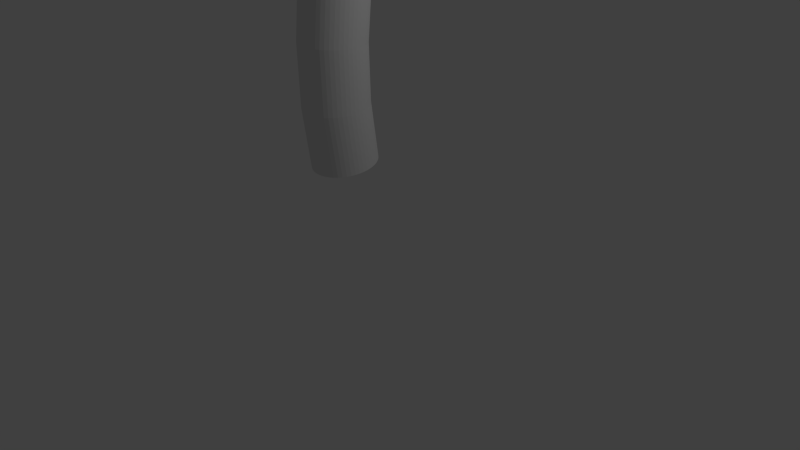 # Source: modifieur-courbe..blend  (saved by Blender 2.76.0; exported with 4.5.12 LTS)
import bpy
from mathutils import Matrix  # noqa: F401  (used for matrix-valued properties, if any)

bpy.ops.wm.read_factory_settings(use_empty=True)
scene = bpy.context.scene
scene.name = 'Scene'

# ---- collections
col_collection_1 = bpy.data.collections.new('Collection 1'); scene.collection.children.link(col_collection_1)

# ---- world
world_world = bpy.data.worlds.new('World'); scene.world = world_world
world_world.color = (0.05088, 0.05088, 0.05088)
world_world.use_sun_shadow = False
world_world.sun_shadow_jitter_overblur = 0.0
world_world.cycles.sampling_method = 'MANUAL'
world_world.cycles.sample_map_resolution = 256

# ---- cameras
cam_camera = bpy.data.cameras.new('Camera')
cam_camera.clip_end = 100.0
cam_camera.lens = 35.0
cam_camera.sensor_width = 32.0
cam_camera.sensor_height = 18.0
cam_camera.ortho_scale = 7.314
cam_camera.dof.focus_distance = 0.0
cam_camera.dof.aperture_fstop = 128.0

# ---- lights
light_lamp = bpy.data.lights.new('Lamp', 'POINT')
light_lamp.transmission_factor = 0.0
light_lamp.cutoff_distance = 30.0
light_lamp.energy = 100.0
light_lamp.shadow_buffer_clip_start = 1.001
light_lamp.shadow_soft_size = 0.1
light_lamp.shadow_maximum_resolution = 0.006
light_lamp.use_absolute_resolution = True
light_lamp.cycles.use_multiple_importance_sampling = False

# ---- meshes
me_cylinder = bpy.data.meshes.new('Cylinder')
me_cylinder.from_pydata([(0.0, 0.4, -4.0), (0.0, 0.4, 4.0), (0.05221, 0.3966, -4.0), (0.05221, 0.3966, 4.0), (0.1035, 0.3864, -4.0), (0.1035, 0.3864, 4.0), (0.1531, 0.3696, -4.0), (0.1531, 0.3696, 4.0), (0.2, 0.3464, -4.0), (0.2, 0.3464, 4.0), (0.2435, 0.3173, -4.0), (0.2435, 0.3173, 4.0), (0.2828, 0.2828, -4.0), (0.2828, 0.2828, 4.0), (0.3173, 0.2435, -4.0), (0.3173, 0.2435, 4.0), (0.3464, 0.2, -4.0), (0.3464, 0.2, 4.0), (0.3696, 0.1531, -4.0), (0.3696, 0.1531, 4.0), (0.3864, 0.1035, -4.0), (0.3864, 0.1035, 4.0), (0.3966, 0.05221, -4.0), (0.3966, 0.05221, 4.0), (0.4, 7.788e-08, -4.0), (0.4, 7.788e-08, 4.0), (0.3966, -0.05221, -4.0), (0.3966, -0.05221, 4.0), (0.3864, -0.1035, -4.0), (0.3864, -0.1035, 4.0), (0.3696, -0.1531, -4.0), (0.3696, -0.1531, 4.0), (0.3464, -0.2, -4.0), (0.3464, -0.2, 4.0), (0.3173, -0.2435, -4.0), (0.3173, -0.2435, 4.0), (0.2828, -0.2828, -4.0), (0.2828, -0.2828, 4.0), (0.2435, -0.3173, -4.0), (0.2435, -0.3173, 4.0), (0.2, -0.3464, -4.0), (0.2, -0.3464, 4.0), (0.1531, -0.3696, -4.0), (0.1531, -0.3696, 4.0), (0.1035, -0.3864, -4.0), (0.1035, -0.3864, 4.0), (0.05221, -0.3966, -4.0), (0.05221, -0.3966, 4.0), (1.558e-07, -0.4, -4.0), (1.558e-07, -0.4, 4.0), (-0.05221, -0.3966, -4.0), (-0.05221, -0.3966, 4.0), (-0.1035, -0.3864, -4.0), (-0.1035, -0.3864, 4.0), (-0.1531, -0.3696, -4.0), (-0.1531, -0.3696, 4.0), (-0.2, -0.3464, -4.0), (-0.2, -0.3464, 4.0), (-0.2435, -0.3173, -4.0), (-0.2435, -0.3173, 4.0), (-0.2828, -0.2828, -4.0), (-0.2828, -0.2828, 4.0), (-0.3173, -0.2435, -4.0), (-0.3173, -0.2435, 4.0), (-0.3464, -0.2, -4.0), (-0.3464, -0.2, 4.0), (-0.3696, -0.1531, -4.0), (-0.3696, -0.1531, 4.0), (-0.3864, -0.1035, -4.0), (-0.3864, -0.1035, 4.0), (-0.3966, -0.05221, -4.0), (-0.3966, -0.05221, 4.0), (-0.4, 1.955e-07, -4.0), (-0.4, 1.955e-07, 4.0), (-0.3966, 0.05221, -4.0), (-0.3966, 0.05221, 4.0), (-0.3864, 0.1035, -4.0), (-0.3864, 0.1035, 4.0), (-0.3696, 0.1531, -4.0), (-0.3696, 0.1531, 4.0), (-0.3464, 0.2, -4.0), (-0.3464, 0.2, 4.0), (-0.3173, 0.2435, -4.0), (-0.3173, 0.2435, 4.0), (-0.2828, 0.2828, -4.0), (-0.2828, 0.2828, 4.0), (-0.2435, 0.3173, -4.0), (-0.2435, 0.3173, 4.0), (-0.2, 0.3464, -4.0), (-0.2, 0.3464, 4.0), (-0.1531, 0.3696, -4.0), (-0.1531, 0.3696, 4.0), (-0.1035, 0.3864, -4.0), (-0.1035, 0.3864, 4.0), (-0.05221, 0.3966, -4.0), (-0.05221, 0.3966, 4.0), (0.0, 0.4, -3.273), (0.0, 0.4, -2.545), (0.0, 0.4, -1.818), (0.0, 0.4, -1.091), (0.0, 0.4, -0.3636), (0.0, 0.4, 0.3636), (0.0, 0.4, 1.091), (0.0, 0.4, 1.818), (0.0, 0.4, 2.545), (0.0, 0.4, 3.273), (0.05221, 0.3966, 3.273), (0.05221, 0.3966, 2.545), (0.05221, 0.3966, 1.818), (0.05221, 0.3966, 1.091), (0.05221, 0.3966, 0.3636), (0.05221, 0.3966, -0.3636), (0.05221, 0.3966, -1.091), (0.05221, 0.3966, -1.818), (0.05221, 0.3966, -2.545), (0.05221, 0.3966, -3.273), (0.1035, 0.3864, 3.273), (0.1035, 0.3864, 2.545), (0.1035, 0.3864, 1.818), (0.1035, 0.3864, 1.091), (0.1035, 0.3864, 0.3636), (0.1035, 0.3864, -0.3636), (0.1035, 0.3864, -1.091), (0.1035, 0.3864, -1.818), (0.1035, 0.3864, -2.545), (0.1035, 0.3864, -3.273), (0.1531, 0.3696, 3.273), (0.1531, 0.3696, 2.545), (0.1531, 0.3696, 1.818), (0.1531, 0.3696, 1.091), (0.1531, 0.3696, 0.3636), (0.1531, 0.3696, -0.3636), (0.1531, 0.3696, -1.091), (0.1531, 0.3696, -1.818), (0.1531, 0.3696, -2.545), (0.1531, 0.3696, -3.273), (0.2, 0.3464, 3.273), (0.2, 0.3464, 2.545), (0.2, 0.3464, 1.818), (0.2, 0.3464, 1.091), (0.2, 0.3464, 0.3636), (0.2, 0.3464, -0.3636), (0.2, 0.3464, -1.091), (0.2, 0.3464, -1.818), (0.2, 0.3464, -2.545), (0.2, 0.3464, -3.273), (0.2435, 0.3173, 3.273), (0.2435, 0.3173, 2.545), (0.2435, 0.3173, 1.818), (0.2435, 0.3173, 1.091), (0.2435, 0.3173, 0.3636), (0.2435, 0.3173, -0.3636), (0.2435, 0.3173, -1.091), (0.2435, 0.3173, -1.818), (0.2435, 0.3173, -2.545), (0.2435, 0.3173, -3.273), (0.2828, 0.2828, 3.273), (0.2828, 0.2828, 2.545), (0.2828, 0.2828, 1.818), (0.2828, 0.2828, 1.091), (0.2828, 0.2828, 0.3636), (0.2828, 0.2828, -0.3636), (0.2828, 0.2828, -1.091), (0.2828, 0.2828, -1.818), (0.2828, 0.2828, -2.545), (0.2828, 0.2828, -3.273), (0.3173, 0.2435, 3.273), (0.3173, 0.2435, 2.545), (0.3173, 0.2435, 1.818), (0.3173, 0.2435, 1.091), (0.3173, 0.2435, 0.3636), (0.3173, 0.2435, -0.3636), (0.3173, 0.2435, -1.091), (0.3173, 0.2435, -1.818), (0.3173, 0.2435, -2.545), (0.3173, 0.2435, -3.273), (0.3464, 0.2, 3.273), (0.3464, 0.2, 2.545), (0.3464, 0.2, 1.818), (0.3464, 0.2, 1.091), (0.3464, 0.2, 0.3636), (0.3464, 0.2, -0.3636), (0.3464, 0.2, -1.091), (0.3464, 0.2, -1.818), (0.3464, 0.2, -2.545), (0.3464, 0.2, -3.273), (0.3696, 0.1531, 3.273), (0.3696, 0.1531, 2.545), (0.3696, 0.1531, 1.818), (0.3696, 0.1531, 1.091), (0.3696, 0.1531, 0.3636), (0.3696, 0.1531, -0.3636), (0.3696, 0.1531, -1.091), (0.3696, 0.1531, -1.818), (0.3696, 0.1531, -2.545), (0.3696, 0.1531, -3.273), (0.3864, 0.1035, 3.273), (0.3864, 0.1035, 2.545), (0.3864, 0.1035, 1.818), (0.3864, 0.1035, 1.091), (0.3864, 0.1035, 0.3636), (0.3864, 0.1035, -0.3636), (0.3864, 0.1035, -1.091), (0.3864, 0.1035, -1.818), (0.3864, 0.1035, -2.545), (0.3864, 0.1035, -3.273), (0.3966, 0.05221, 3.273), (0.3966, 0.05221, 2.545), (0.3966, 0.05221, 1.818), (0.3966, 0.05221, 1.091), (0.3966, 0.05221, 0.3636), (0.3966, 0.05221, -0.3636), (0.3966, 0.05221, -1.091), (0.3966, 0.05221, -1.818), (0.3966, 0.05221, -2.545), (0.3966, 0.05221, -3.273), (0.4, 7.788e-08, 3.273), (0.4, 7.788e-08, 2.545), (0.4, 7.788e-08, 1.818), (0.4, 7.788e-08, 1.091), (0.4, 7.788e-08, 0.3636), (0.4, 7.788e-08, -0.3636), (0.4, 7.788e-08, -1.091), (0.4, 7.788e-08, -1.818), (0.4, 7.788e-08, -2.545), (0.4, 7.788e-08, -3.273), (0.3966, -0.05221, 3.273), (0.3966, -0.05221, 2.545), (0.3966, -0.05221, 1.818), (0.3966, -0.05221, 1.091), (0.3966, -0.05221, 0.3636), (0.3966, -0.05221, -0.3636), (0.3966, -0.05221, -1.091), (0.3966, -0.05221, -1.818), (0.3966, -0.05221, -2.545), (0.3966, -0.05221, -3.273), (0.3864, -0.1035, 3.273), (0.3864, -0.1035, 2.545), (0.3864, -0.1035, 1.818), (0.3864, -0.1035, 1.091), (0.3864, -0.1035, 0.3636), (0.3864, -0.1035, -0.3636), (0.3864, -0.1035, -1.091), (0.3864, -0.1035, -1.818), (0.3864, -0.1035, -2.545), (0.3864, -0.1035, -3.273), (0.3696, -0.1531, 3.273), (0.3696, -0.1531, 2.545), (0.3696, -0.1531, 1.818), (0.3696, -0.1531, 1.091), (0.3696, -0.1531, 0.3636), (0.3696, -0.1531, -0.3636), (0.3696, -0.1531, -1.091), (0.3696, -0.1531, -1.818), (0.3696, -0.1531, -2.545), (0.3696, -0.1531, -3.273), (0.3464, -0.2, 3.273), (0.3464, -0.2, 2.545), (0.3464, -0.2, 1.818), (0.3464, -0.2, 1.091), (0.3464, -0.2, 0.3636), (0.3464, -0.2, -0.3636), (0.3464, -0.2, -1.091), (0.3464, -0.2, -1.818), (0.3464, -0.2, -2.545), (0.3464, -0.2, -3.273), (0.3173, -0.2435, 3.273), (0.3173, -0.2435, 2.545), (0.3173, -0.2435, 1.818), (0.3173, -0.2435, 1.091), (0.3173, -0.2435, 0.3636), (0.3173, -0.2435, -0.3636), (0.3173, -0.2435, -1.091), (0.3173, -0.2435, -1.818), (0.3173, -0.2435, -2.545), (0.3173, -0.2435, -3.273), (0.2828, -0.2828, 3.273), (0.2828, -0.2828, 2.545), (0.2828, -0.2828, 1.818), (0.2828, -0.2828, 1.091), (0.2828, -0.2828, 0.3636), (0.2828, -0.2828, -0.3636), (0.2828, -0.2828, -1.091), (0.2828, -0.2828, -1.818), (0.2828, -0.2828, -2.545), (0.2828, -0.2828, -3.273), (0.2435, -0.3173, 3.273), (0.2435, -0.3173, 2.545), (0.2435, -0.3173, 1.818), (0.2435, -0.3173, 1.091), (0.2435, -0.3173, 0.3636), (0.2435, -0.3173, -0.3636), (0.2435, -0.3173, -1.091), (0.2435, -0.3173, -1.818), (0.2435, -0.3173, -2.545), (0.2435, -0.3173, -3.273), (0.2, -0.3464, 3.273), (0.2, -0.3464, 2.545), (0.2, -0.3464, 1.818), (0.2, -0.3464, 1.091), (0.2, -0.3464, 0.3636), (0.2, -0.3464, -0.3636), (0.2, -0.3464, -1.091), (0.2, -0.3464, -1.818), (0.2, -0.3464, -2.545), (0.2, -0.3464, -3.273), (0.1531, -0.3696, 3.273), (0.1531, -0.3696, 2.545), (0.1531, -0.3696, 1.818), (0.1531, -0.3696, 1.091), (0.1531, -0.3696, 0.3636), (0.1531, -0.3696, -0.3636), (0.1531, -0.3696, -1.091), (0.1531, -0.3696, -1.818), (0.1531, -0.3696, -2.545), (0.1531, -0.3696, -3.273), (0.1035, -0.3864, 3.273), (0.1035, -0.3864, 2.545), (0.1035, -0.3864, 1.818), (0.1035, -0.3864, 1.091), (0.1035, -0.3864, 0.3636), (0.1035, -0.3864, -0.3636), (0.1035, -0.3864, -1.091), (0.1035, -0.3864, -1.818), (0.1035, -0.3864, -2.545), (0.1035, -0.3864, -3.273), (0.05221, -0.3966, 3.273), (0.05221, -0.3966, 2.545), (0.05221, -0.3966, 1.818), (0.05221, -0.3966, 1.091), (0.05221, -0.3966, 0.3636), (0.05221, -0.3966, -0.3636), (0.05221, -0.3966, -1.091), (0.05221, -0.3966, -1.818), (0.05221, -0.3966, -2.545), (0.05221, -0.3966, -3.273), (1.558e-07, -0.4, 3.273), (1.558e-07, -0.4, 2.545), (1.558e-07, -0.4, 1.818), (1.558e-07, -0.4, 1.091), (1.558e-07, -0.4, 0.3636), (1.558e-07, -0.4, -0.3636), (1.558e-07, -0.4, -1.091), (1.558e-07, -0.4, -1.818), (1.558e-07, -0.4, -2.545), (1.558e-07, -0.4, -3.273), (-0.05221, -0.3966, 3.273), (-0.05221, -0.3966, 2.545), (-0.05221, -0.3966, 1.818), (-0.05221, -0.3966, 1.091), (-0.05221, -0.3966, 0.3636), (-0.05221, -0.3966, -0.3636), (-0.05221, -0.3966, -1.091), (-0.05221, -0.3966, -1.818), (-0.05221, -0.3966, -2.545), (-0.05221, -0.3966, -3.273), (-0.1035, -0.3864, 3.273), (-0.1035, -0.3864, 2.545), (-0.1035, -0.3864, 1.818), (-0.1035, -0.3864, 1.091), (-0.1035, -0.3864, 0.3636), (-0.1035, -0.3864, -0.3636), (-0.1035, -0.3864, -1.091), (-0.1035, -0.3864, -1.818), (-0.1035, -0.3864, -2.545), (-0.1035, -0.3864, -3.273), (-0.1531, -0.3696, 3.273), (-0.1531, -0.3696, 2.545), (-0.1531, -0.3696, 1.818), (-0.1531, -0.3696, 1.091), (-0.1531, -0.3696, 0.3636), (-0.1531, -0.3696, -0.3636), (-0.1531, -0.3696, -1.091), (-0.1531, -0.3696, -1.818), (-0.1531, -0.3696, -2.545), (-0.1531, -0.3696, -3.273), (-0.2, -0.3464, 3.273), (-0.2, -0.3464, 2.545), (-0.2, -0.3464, 1.818), (-0.2, -0.3464, 1.091), (-0.2, -0.3464, 0.3636), (-0.2, -0.3464, -0.3636), (-0.2, -0.3464, -1.091), (-0.2, -0.3464, -1.818), (-0.2, -0.3464, -2.545), (-0.2, -0.3464, -3.273), (-0.2435, -0.3173, 3.273), (-0.2435, -0.3173, 2.545), (-0.2435, -0.3173, 1.818), (-0.2435, -0.3173, 1.091), (-0.2435, -0.3173, 0.3636), (-0.2435, -0.3173, -0.3636), (-0.2435, -0.3173, -1.091), (-0.2435, -0.3173, -1.818), (-0.2435, -0.3173, -2.545), (-0.2435, -0.3173, -3.273), (-0.2828, -0.2828, 3.273), (-0.2828, -0.2828, 2.545), (-0.2828, -0.2828, 1.818), (-0.2828, -0.2828, 1.091), (-0.2828, -0.2828, 0.3636), (-0.2828, -0.2828, -0.3636), (-0.2828, -0.2828, -1.091), (-0.2828, -0.2828, -1.818), (-0.2828, -0.2828, -2.545), (-0.2828, -0.2828, -3.273), (-0.3173, -0.2435, 3.273), (-0.3173, -0.2435, 2.545), (-0.3173, -0.2435, 1.818), (-0.3173, -0.2435, 1.091), (-0.3173, -0.2435, 0.3636), (-0.3173, -0.2435, -0.3636), (-0.3173, -0.2435, -1.091), (-0.3173, -0.2435, -1.818), (-0.3173, -0.2435, -2.545), (-0.3173, -0.2435, -3.273), (-0.3464, -0.2, 3.273), (-0.3464, -0.2, 2.545), (-0.3464, -0.2, 1.818), (-0.3464, -0.2, 1.091), (-0.3464, -0.2, 0.3636), (-0.3464, -0.2, -0.3636), (-0.3464, -0.2, -1.091), (-0.3464, -0.2, -1.818), (-0.3464, -0.2, -2.545), (-0.3464, -0.2, -3.273), (-0.3696, -0.1531, 3.273), (-0.3696, -0.1531, 2.545), (-0.3696, -0.1531, 1.818), (-0.3696, -0.1531, 1.091), (-0.3696, -0.1531, 0.3636), (-0.3696, -0.1531, -0.3636), (-0.3696, -0.1531, -1.091), (-0.3696, -0.1531, -1.818), (-0.3696, -0.1531, -2.545), (-0.3696, -0.1531, -3.273), (-0.3864, -0.1035, 3.273), (-0.3864, -0.1035, 2.545), (-0.3864, -0.1035, 1.818), (-0.3864, -0.1035, 1.091), (-0.3864, -0.1035, 0.3636), (-0.3864, -0.1035, -0.3636), (-0.3864, -0.1035, -1.091), (-0.3864, -0.1035, -1.818), (-0.3864, -0.1035, -2.545), (-0.3864, -0.1035, -3.273), (-0.3966, -0.05221, 3.273), (-0.3966, -0.05221, 2.545), (-0.3966, -0.05221, 1.818), (-0.3966, -0.05221, 1.091), (-0.3966, -0.05221, 0.3636), (-0.3966, -0.05221, -0.3636), (-0.3966, -0.05221, -1.091), (-0.3966, -0.05221, -1.818), (-0.3966, -0.05221, -2.545), (-0.3966, -0.05221, -3.273), (-0.4, 1.955e-07, 3.273), (-0.4, 1.955e-07, 2.545), (-0.4, 1.955e-07, 1.818), (-0.4, 1.955e-07, 1.091), (-0.4, 1.955e-07, 0.3636), (-0.4, 1.955e-07, -0.3636), (-0.4, 1.955e-07, -1.091), (-0.4, 1.955e-07, -1.818), (-0.4, 1.955e-07, -2.545), (-0.4, 1.955e-07, -3.273), (-0.3966, 0.05221, 3.273), (-0.3966, 0.05221, 2.545), (-0.3966, 0.05221, 1.818), (-0.3966, 0.05221, 1.091), (-0.3966, 0.05221, 0.3636), (-0.3966, 0.05221, -0.3636), (-0.3966, 0.05221, -1.091), (-0.3966, 0.05221, -1.818), (-0.3966, 0.05221, -2.545), (-0.3966, 0.05221, -3.273), (-0.3864, 0.1035, 3.273), (-0.3864, 0.1035, 2.545), (-0.3864, 0.1035, 1.818), (-0.3864, 0.1035, 1.091), (-0.3864, 0.1035, 0.3636), (-0.3864, 0.1035, -0.3636), (-0.3864, 0.1035, -1.091), (-0.3864, 0.1035, -1.818), (-0.3864, 0.1035, -2.545), (-0.3864, 0.1035, -3.273), (-0.3696, 0.1531, 3.273), (-0.3696, 0.1531, 2.545), (-0.3696, 0.1531, 1.818), (-0.3696, 0.1531, 1.091), (-0.3696, 0.1531, 0.3636), (-0.3696, 0.1531, -0.3636), (-0.3696, 0.1531, -1.091), (-0.3696, 0.1531, -1.818), (-0.3696, 0.1531, -2.545), (-0.3696, 0.1531, -3.273), (-0.3464, 0.2, 3.273), (-0.3464, 0.2, 2.545), (-0.3464, 0.2, 1.818), (-0.3464, 0.2, 1.091), (-0.3464, 0.2, 0.3636), (-0.3464, 0.2, -0.3636), (-0.3464, 0.2, -1.091), (-0.3464, 0.2, -1.818), (-0.3464, 0.2, -2.545), (-0.3464, 0.2, -3.273), (-0.3173, 0.2435, 3.273), (-0.3173, 0.2435, 2.545), (-0.3173, 0.2435, 1.818), (-0.3173, 0.2435, 1.091), (-0.3173, 0.2435, 0.3636), (-0.3173, 0.2435, -0.3636), (-0.3173, 0.2435, -1.091), (-0.3173, 0.2435, -1.818), (-0.3173, 0.2435, -2.545), (-0.3173, 0.2435, -3.273), (-0.2828, 0.2828, 3.273), (-0.2828, 0.2828, 2.545), (-0.2828, 0.2828, 1.818), (-0.2828, 0.2828, 1.091), (-0.2828, 0.2828, 0.3636), (-0.2828, 0.2828, -0.3636), (-0.2828, 0.2828, -1.091), (-0.2828, 0.2828, -1.818), (-0.2828, 0.2828, -2.545), (-0.2828, 0.2828, -3.273), (-0.2435, 0.3173, 3.273), (-0.2435, 0.3173, 2.545), (-0.2435, 0.3173, 1.818), (-0.2435, 0.3173, 1.091), (-0.2435, 0.3173, 0.3636), (-0.2435, 0.3173, -0.3636), (-0.2435, 0.3173, -1.091), (-0.2435, 0.3173, -1.818), (-0.2435, 0.3173, -2.545), (-0.2435, 0.3173, -3.273), (-0.2, 0.3464, 3.273), (-0.2, 0.3464, 2.545), (-0.2, 0.3464, 1.818), (-0.2, 0.3464, 1.091), (-0.2, 0.3464, 0.3636), (-0.2, 0.3464, -0.3636), (-0.2, 0.3464, -1.091), (-0.2, 0.3464, -1.818), (-0.2, 0.3464, -2.545), (-0.2, 0.3464, -3.273), (-0.1531, 0.3696, 3.273), (-0.1531, 0.3696, 2.545), (-0.1531, 0.3696, 1.818), (-0.1531, 0.3696, 1.091), (-0.1531, 0.3696, 0.3636), (-0.1531, 0.3696, -0.3636), (-0.1531, 0.3696, -1.091), (-0.1531, 0.3696, -1.818), (-0.1531, 0.3696, -2.545), (-0.1531, 0.3696, -3.273), (-0.1035, 0.3864, 3.273), (-0.1035, 0.3864, 2.545), (-0.1035, 0.3864, 1.818), (-0.1035, 0.3864, 1.091), (-0.1035, 0.3864, 0.3636), (-0.1035, 0.3864, -0.3636), (-0.1035, 0.3864, -1.091), (-0.1035, 0.3864, -1.818), (-0.1035, 0.3864, -2.545), (-0.1035, 0.3864, -3.273), (-0.05221, 0.3966, 3.273), (-0.05221, 0.3966, 2.545), (-0.05221, 0.3966, 1.818), (-0.05221, 0.3966, 1.091), (-0.05221, 0.3966, 0.3636), (-0.05221, 0.3966, -0.3636), (-0.05221, 0.3966, -1.091), (-0.05221, 0.3966, -1.818), (-0.05221, 0.3966, -2.545), (-0.05221, 0.3966, -3.273)], [], [(105, 1, 3, 106), (106, 3, 5, 116), (116, 5, 7, 126), (126, 7, 9, 136), (136, 9, 11, 146), (146, 11, 13, 156), (156, 13, 15, 166), (166, 15, 17, 176), (176, 17, 19, 186), (186, 19, 21, 196), (196, 21, 23, 206), (206, 23, 25, 216), (216, 25, 27, 226), (226, 27, 29, 236), (236, 29, 31, 246), (246, 31, 33, 256), (256, 33, 35, 266), (266, 35, 37, 276), (276, 37, 39, 286), (286, 39, 41, 296), (296, 41, 43, 306), (306, 43, 45, 316), (316, 45, 47, 326), (326, 47, 49, 336), (336, 49, 51, 346), (346, 51, 53, 356), (356, 53, 55, 366), (366, 55, 57, 376), (376, 57, 59, 386), (386, 59, 61, 396), (396, 61, 63, 406), (406, 63, 65, 416), (416, 65, 67, 426), (426, 67, 69, 436), (436, 69, 71, 446), (446, 71, 73, 456), (456, 73, 75, 466), (466, 75, 77, 476), (476, 77, 79, 486), (486, 79, 81, 496), (496, 81, 83, 506), (506, 83, 85, 516), (516, 85, 87, 526), (526, 87, 89, 536), (536, 89, 91, 546), (546, 91, 93, 556), (3, 1, 95, 93, 91, 89, 87, 85, 83, 81, 79, 77, 75, 73, 71, 69, 67, 65, 63, 61, 59, 57, 55, 53, 51, 49, 47, 45, 43, 41, 39, 37, 35, 33, 31, 29, 27, 25, 23, 21, 19, 17, 15, 13, 11, 9, 7, 5), (566, 95, 1, 105), (556, 93, 95, 566), (0, 2, 4, 6, 8, 10, 12, 14, 16, 18, 20, 22, 24, 26, 28, 30, 32, 34, 36, 38, 40, 42, 44, 46, 48, 50, 52, 54, 56, 58, 60, 62, 64, 66, 68, 70, 72, 74, 76, 78, 80, 82, 84, 86, 88, 90, 92, 94), (92, 565, 575, 94), (565, 564, 574, 575), (564, 563, 573, 574), (563, 562, 572, 573), (562, 561, 571, 572), (561, 560, 570, 571), (560, 559, 569, 570), (559, 558, 568, 569), (558, 557, 567, 568), (557, 556, 566, 567), (94, 575, 96, 0), (575, 574, 97, 96), (574, 573, 98, 97), (573, 572, 99, 98), (572, 571, 100, 99), (571, 570, 101, 100), (570, 569, 102, 101), (569, 568, 103, 102), (568, 567, 104, 103), (567, 566, 105, 104), (90, 555, 565, 92), (555, 554, 564, 565), (554, 553, 563, 564), (553, 552, 562, 563), (552, 551, 561, 562), (551, 550, 560, 561), (550, 549, 559, 560), (549, 548, 558, 559), (548, 547, 557, 558), (547, 546, 556, 557), (88, 545, 555, 90), (545, 544, 554, 555), (544, 543, 553, 554), (543, 542, 552, 553), (542, 541, 551, 552), (541, 540, 550, 551), (540, 539, 549, 550), (539, 538, 548, 549), (538, 537, 547, 548), (537, 536, 546, 547), (86, 535, 545, 88), (535, 534, 544, 545), (534, 533, 543, 544), (533, 532, 542, 543), (532, 531, 541, 542), (531, 530, 540, 541), (530, 529, 539, 540), (529, 528, 538, 539), (528, 527, 537, 538), (527, 526, 536, 537), (84, 525, 535, 86), (525, 524, 534, 535), (524, 523, 533, 534), (523, 522, 532, 533), (522, 521, 531, 532), (521, 520, 530, 531), (520, 519, 529, 530), (519, 518, 528, 529), (518, 517, 527, 528), (517, 516, 526, 527), (82, 515, 525, 84), (515, 514, 524, 525), (514, 513, 523, 524), (513, 512, 522, 523), (512, 511, 521, 522), (511, 510, 520, 521), (510, 509, 519, 520), (509, 508, 518, 519), (508, 507, 517, 518), (507, 506, 516, 517), (80, 505, 515, 82), (505, 504, 514, 515), (504, 503, 513, 514), (503, 502, 512, 513), (502, 501, 511, 512), (501, 500, 510, 511), (500, 499, 509, 510), (499, 498, 508, 509), (498, 497, 507, 508), (497, 496, 506, 507), (78, 495, 505, 80), (495, 494, 504, 505), (494, 493, 503, 504), (493, 492, 502, 503), (492, 491, 501, 502), (491, 490, 500, 501), (490, 489, 499, 500), (489, 488, 498, 499), (488, 487, 497, 498), (487, 486, 496, 497), (76, 485, 495, 78), (485, 484, 494, 495), (484, 483, 493, 494), (483, 482, 492, 493), (482, 481, 491, 492), (481, 480, 490, 491), (480, 479, 489, 490), (479, 478, 488, 489), (478, 477, 487, 488), (477, 476, 486, 487), (74, 475, 485, 76), (475, 474, 484, 485), (474, 473, 483, 484), (473, 472, 482, 483), (472, 471, 481, 482), (471, 470, 480, 481), (470, 469, 479, 480), (469, 468, 478, 479), (468, 467, 477, 478), (467, 466, 476, 477), (72, 465, 475, 74), (465, 464, 474, 475), (464, 463, 473, 474), (463, 462, 472, 473), (462, 461, 471, 472), (461, 460, 470, 471), (460, 459, 469, 470), (459, 458, 468, 469), (458, 457, 467, 468), (457, 456, 466, 467), (70, 455, 465, 72), (455, 454, 464, 465), (454, 453, 463, 464), (453, 452, 462, 463), (452, 451, 461, 462), (451, 450, 460, 461), (450, 449, 459, 460), (449, 448, 458, 459), (448, 447, 457, 458), (447, 446, 456, 457), (68, 445, 455, 70), (445, 444, 454, 455), (444, 443, 453, 454), (443, 442, 452, 453), (442, 441, 451, 452), (441, 440, 450, 451), (440, 439, 449, 450), (439, 438, 448, 449), (438, 437, 447, 448), (437, 436, 446, 447), (66, 435, 445, 68), (435, 434, 444, 445), (434, 433, 443, 444), (433, 432, 442, 443), (432, 431, 441, 442), (431, 430, 440, 441), (430, 429, 439, 440), (429, 428, 438, 439), (428, 427, 437, 438), (427, 426, 436, 437), (64, 425, 435, 66), (425, 424, 434, 435), (424, 423, 433, 434), (423, 422, 432, 433), (422, 421, 431, 432), (421, 420, 430, 431), (420, 419, 429, 430), (419, 418, 428, 429), (418, 417, 427, 428), (417, 416, 426, 427), (62, 415, 425, 64), (415, 414, 424, 425), (414, 413, 423, 424), (413, 412, 422, 423), (412, 411, 421, 422), (411, 410, 420, 421), (410, 409, 419, 420), (409, 408, 418, 419), (408, 407, 417, 418), (407, 406, 416, 417), (60, 405, 415, 62), (405, 404, 414, 415), (404, 403, 413, 414), (403, 402, 412, 413), (402, 401, 411, 412), (401, 400, 410, 411), (400, 399, 409, 410), (399, 398, 408, 409), (398, 397, 407, 408), (397, 396, 406, 407), (58, 395, 405, 60), (395, 394, 404, 405), (394, 393, 403, 404), (393, 392, 402, 403), (392, 391, 401, 402), (391, 390, 400, 401), (390, 389, 399, 400), (389, 388, 398, 399), (388, 387, 397, 398), (387, 386, 396, 397), (56, 385, 395, 58), (385, 384, 394, 395), (384, 383, 393, 394), (383, 382, 392, 393), (382, 381, 391, 392), (381, 380, 390, 391), (380, 379, 389, 390), (379, 378, 388, 389), (378, 377, 387, 388), (377, 376, 386, 387), (54, 375, 385, 56), (375, 374, 384, 385), (374, 373, 383, 384), (373, 372, 382, 383), (372, 371, 381, 382), (371, 370, 380, 381), (370, 369, 379, 380), (369, 368, 378, 379), (368, 367, 377, 378), (367, 366, 376, 377), (52, 365, 375, 54), (365, 364, 374, 375), (364, 363, 373, 374), (363, 362, 372, 373), (362, 361, 371, 372), (361, 360, 370, 371), (360, 359, 369, 370), (359, 358, 368, 369), (358, 357, 367, 368), (357, 356, 366, 367), (50, 355, 365, 52), (355, 354, 364, 365), (354, 353, 363, 364), (353, 352, 362, 363), (352, 351, 361, 362), (351, 350, 360, 361), (350, 349, 359, 360), (349, 348, 358, 359), (348, 347, 357, 358), (347, 346, 356, 357), (48, 345, 355, 50), (345, 344, 354, 355), (344, 343, 353, 354), (343, 342, 352, 353), (342, 341, 351, 352), (341, 340, 350, 351), (340, 339, 349, 350), (339, 338, 348, 349), (338, 337, 347, 348), (337, 336, 346, 347), (46, 335, 345, 48), (335, 334, 344, 345), (334, 333, 343, 344), (333, 332, 342, 343), (332, 331, 341, 342), (331, 330, 340, 341), (330, 329, 339, 340), (329, 328, 338, 339), (328, 327, 337, 338), (327, 326, 336, 337), (44, 325, 335, 46), (325, 324, 334, 335), (324, 323, 333, 334), (323, 322, 332, 333), (322, 321, 331, 332), (321, 320, 330, 331), (320, 319, 329, 330), (319, 318, 328, 329), (318, 317, 327, 328), (317, 316, 326, 327), (42, 315, 325, 44), (315, 314, 324, 325), (314, 313, 323, 324), (313, 312, 322, 323), (312, 311, 321, 322), (311, 310, 320, 321), (310, 309, 319, 320), (309, 308, 318, 319), (308, 307, 317, 318), (307, 306, 316, 317), (40, 305, 315, 42), (305, 304, 314, 315), (304, 303, 313, 314), (303, 302, 312, 313), (302, 301, 311, 312), (301, 300, 310, 311), (300, 299, 309, 310), (299, 298, 308, 309), (298, 297, 307, 308), (297, 296, 306, 307), (38, 295, 305, 40), (295, 294, 304, 305), (294, 293, 303, 304), (293, 292, 302, 303), (292, 291, 301, 302), (291, 290, 300, 301), (290, 289, 299, 300), (289, 288, 298, 299), (288, 287, 297, 298), (287, 286, 296, 297), (36, 285, 295, 38), (285, 284, 294, 295), (284, 283, 293, 294), (283, 282, 292, 293), (282, 281, 291, 292), (281, 280, 290, 291), (280, 279, 289, 290), (279, 278, 288, 289), (278, 277, 287, 288), (277, 276, 286, 287), (34, 275, 285, 36), (275, 274, 284, 285), (274, 273, 283, 284), (273, 272, 282, 283), (272, 271, 281, 282), (271, 270, 280, 281), (270, 269, 279, 280), (269, 268, 278, 279), (268, 267, 277, 278), (267, 266, 276, 277), (32, 265, 275, 34), (265, 264, 274, 275), (264, 263, 273, 274), (263, 262, 272, 273), (262, 261, 271, 272), (261, 260, 270, 271), (260, 259, 269, 270), (259, 258, 268, 269), (258, 257, 267, 268), (257, 256, 266, 267), (30, 255, 265, 32), (255, 254, 264, 265), (254, 253, 263, 264), (253, 252, 262, 263), (252, 251, 261, 262), (251, 250, 260, 261), (250, 249, 259, 260), (249, 248, 258, 259), (248, 247, 257, 258), (247, 246, 256, 257), (28, 245, 255, 30), (245, 244, 254, 255), (244, 243, 253, 254), (243, 242, 252, 253), (242, 241, 251, 252), (241, 240, 250, 251), (240, 239, 249, 250), (239, 238, 248, 249), (238, 237, 247, 248), (237, 236, 246, 247), (26, 235, 245, 28), (235, 234, 244, 245), (234, 233, 243, 244), (233, 232, 242, 243), (232, 231, 241, 242), (231, 230, 240, 241), (230, 229, 239, 240), (229, 228, 238, 239), (228, 227, 237, 238), (227, 226, 236, 237), (24, 225, 235, 26), (225, 224, 234, 235), (224, 223, 233, 234), (223, 222, 232, 233), (222, 221, 231, 232), (221, 220, 230, 231), (220, 219, 229, 230), (219, 218, 228, 229), (218, 217, 227, 228), (217, 216, 226, 227), (22, 215, 225, 24), (215, 214, 224, 225), (214, 213, 223, 224), (213, 212, 222, 223), (212, 211, 221, 222), (211, 210, 220, 221), (210, 209, 219, 220), (209, 208, 218, 219), (208, 207, 217, 218), (207, 206, 216, 217), (20, 205, 215, 22), (205, 204, 214, 215), (204, 203, 213, 214), (203, 202, 212, 213), (202, 201, 211, 212), (201, 200, 210, 211), (200, 199, 209, 210), (199, 198, 208, 209), (198, 197, 207, 208), (197, 196, 206, 207), (18, 195, 205, 20), (195, 194, 204, 205), (194, 193, 203, 204), (193, 192, 202, 203), (192, 191, 201, 202), (191, 190, 200, 201), (190, 189, 199, 200), (189, 188, 198, 199), (188, 187, 197, 198), (187, 186, 196, 197), (16, 185, 195, 18), (185, 184, 194, 195), (184, 183, 193, 194), (183, 182, 192, 193), (182, 181, 191, 192), (181, 180, 190, 191), (180, 179, 189, 190), (179, 178, 188, 189), (178, 177, 187, 188), (177, 176, 186, 187), (14, 175, 185, 16), (175, 174, 184, 185), (174, 173, 183, 184), (173, 172, 182, 183), (172, 171, 181, 182), (171, 170, 180, 181), (170, 169, 179, 180), (169, 168, 178, 179), (168, 167, 177, 178), (167, 166, 176, 177), (12, 165, 175, 14), (165, 164, 174, 175), (164, 163, 173, 174), (163, 162, 172, 173), (162, 161, 171, 172), (161, 160, 170, 171), (160, 159, 169, 170), (159, 158, 168, 169), (158, 157, 167, 168), (157, 156, 166, 167), (10, 155, 165, 12), (155, 154, 164, 165), (154, 153, 163, 164), (153, 152, 162, 163), (152, 151, 161, 162), (151, 150, 160, 161), (150, 149, 159, 160), (149, 148, 158, 159), (148, 147, 157, 158), (147, 146, 156, 157), (8, 145, 155, 10), (145, 144, 154, 155), (144, 143, 153, 154), (143, 142, 152, 153), (142, 141, 151, 152), (141, 140, 150, 151), (140, 139, 149, 150), (139, 138, 148, 149), (138, 137, 147, 148), (137, 136, 146, 147), (6, 135, 145, 8), (135, 134, 144, 145), (134, 133, 143, 144), (133, 132, 142, 143), (132, 131, 141, 142), (131, 130, 140, 141), (130, 129, 139, 140), (129, 128, 138, 139), (128, 127, 137, 138), (127, 126, 136, 137), (4, 125, 135, 6), (125, 124, 134, 135), (124, 123, 133, 134), (123, 122, 132, 133), (122, 121, 131, 132), (121, 120, 130, 131), (120, 119, 129, 130), (119, 118, 128, 129), (118, 117, 127, 128), (117, 116, 126, 127), (2, 115, 125, 4), (115, 114, 124, 125), (114, 113, 123, 124), (113, 112, 122, 123), (112, 111, 121, 122), (111, 110, 120, 121), (110, 109, 119, 120), (109, 108, 118, 119), (108, 107, 117, 118), (107, 106, 116, 117), (0, 96, 115, 2), (96, 97, 114, 115), (97, 98, 113, 114), (98, 99, 112, 113), (99, 100, 111, 112), (100, 101, 110, 111), (101, 102, 109, 110), (102, 103, 108, 109), (103, 104, 107, 108), (104, 105, 106, 107)])
me_cylinder.use_remesh_preserve_volume = False
me_cylinder.use_remesh_preserve_attributes = False
me_cylinder.use_mirror_vertex_groups = False
me_cylinder.update()

# ---- curves / text
cu_beziercurve = bpy.data.curves.new('BezierCurve', 'CURVE')
cu_beziercurve.dimensions = '3D'
_sp = cu_beziercurve.splines.new('BEZIER'); _sp.bezier_points.add(2)
_sp.bezier_points.foreach_set('co', [-0.2496, -0.8196, -5.665e-08, -0.6038, -0.004416, -2.991e-08, 1.329, 0.0, -2.487e-08])
_sp.bezier_points.foreach_set('handle_left', [0.4542, -0.8878, -1.358e-07, -1.273, -0.2329, -8.095e-09, 0.3295, 0.0, -2.487e-08])
_sp.bezier_points.foreach_set('handle_right', [-1.273, -0.7205, 5.834e-08, 0.2763, 0.2961, -5.861e-08, 2.329, 0.0, -2.487e-08])
for _p, _l, _r in zip(_sp.bezier_points, ['ALIGNED', 'ALIGNED', 'ALIGNED'], ['ALIGNED', 'ALIGNED', 'ALIGNED']): _p.handle_left_type = _l; _p.handle_right_type = _r
_sp.order_u = 0
_sp.order_v = 0
cu_beziercurve.use_path = True
cu_beziercurve.use_path_clamp = True
cu_beziercurve.bevel_resolution = 0
cu_beziercurve.fill_mode = 'HALF'

# ---- objects
ob_beziercurve = bpy.data.objects.new('BezierCurve', cu_beziercurve)
ob_cylinder = bpy.data.objects.new('Cylinder', me_cylinder)
ob_lamp = bpy.data.objects.new('Lamp', light_lamp)
ob_camera = bpy.data.objects.new('Camera', cam_camera)

# ---- transforms, parenting, visibility, modifiers, constraints
ob_beziercurve.location = (0.0, 0.0, 2.926)
ob_beziercurve.rotation_euler = (-3.142, 1.571, 0.0)
ob_beziercurve.scale = (4.056, 4.056, 4.056)
ob_beziercurve.lineart.crease_threshold = 0.0
ob_cylinder.location = (0.0, 0.0, -3.723)
ob_cylinder.rotation_euler = (0.0, -0.0, 3.142)
ob_cylinder.lineart.crease_threshold = 0.0
_m = ob_cylinder.modifiers.new('Curve', 'CURVE')
_m.object = ob_beziercurve
ob_lamp.location = (4.076, 1.005, 5.904)
ob_lamp.rotation_euler = (0.6503, 0.05522, 1.866)
ob_lamp.lock_rotations_4d = False
ob_lamp.empty_display_type = 'ARROWS'
ob_lamp.color = (0.0, 0.0, 0.0, 0.0)
ob_lamp.lineart.crease_threshold = 0.0
ob_camera.location = (7.481, -6.508, 5.344)
ob_camera.rotation_euler = (1.109, 0.01082, 0.8149)
ob_camera.lock_rotations_4d = False
ob_camera.empty_display_type = 'ARROWS'
ob_camera.color = (0.0, 0.0, 0.0, 0.0)
ob_camera.display_type = 'WIRE'
ob_camera.lineart.crease_threshold = 0.0

# ---- collection membership
col_collection_1.objects.link(ob_beziercurve)
col_collection_1.objects.link(ob_cylinder)
col_collection_1.objects.link(ob_lamp)
col_collection_1.objects.link(ob_camera)

# ---- scene / render settings (as saved in the file)
scene.camera = ob_camera
scene.frame_start = 1; scene.frame_end = 250; scene.frame_set(1)
scene.render.engine = 'BLENDER_EEVEE_NEXT'
scene.render.resolution_percentage = 50
scene.render.dither_intensity = 0.0
scene.cycles.use_denoising = False
scene.cycles.samples = 10
scene.cycles.sampling_pattern = 'TABULATED_SOBOL'
scene.cycles.light_sampling_threshold = 0.0
scene.cycles.use_adaptive_sampling = False
scene.cycles.use_light_tree = False
scene.cycles.blur_glossy = 0.0
scene.cycles.pixel_filter_type = 'GAUSSIAN'
scene.cycles.sample_clamp_indirect = 0.0
scene.view_settings.view_transform = 'Standard'
bpy.context.view_layer.update()
